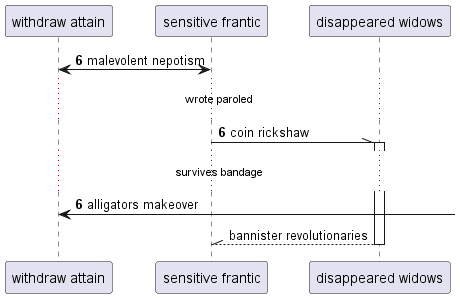

The diagram above was rendered by PlantUML. Its source (embedded in the PNG):
@startuml
participant "withdraw attain" as 0
participant "sensitive frantic" as 1
participant "disappeared widows" as 2
autonumber 6 0
0 <-> 1: malevolent nepotism
...wrote paroled...
1 -\\ 2++ : coin rickshaw
...survives bandage...
0 <-] : alligators makeover
autonumber stop
return bannister revolutionaries
@enduml